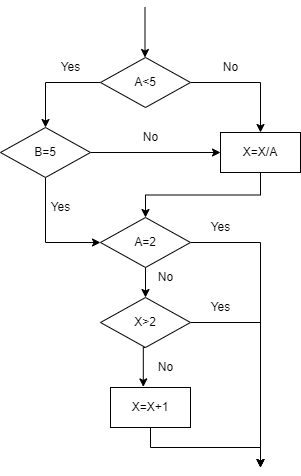

The diagram above was exported from draw.io. Its source (the exported page's mxGraphModel, read from the mxfile embedded in the PNG):
<mxGraphModel dx="1278" dy="547" grid="1" gridSize="10" guides="1" tooltips="1" connect="1" arrows="1" fold="1" page="1" pageScale="1" pageWidth="827" pageHeight="1169" math="0" shadow="0">
  <root>
    <mxCell id="0" />
    <mxCell id="1" parent="0" />
    <mxCell id="cNvbjeDcX9X64rsSt3BR-6" style="edgeStyle=orthogonalEdgeStyle;rounded=0;orthogonalLoop=1;jettySize=auto;html=1;exitX=0;exitY=0.5;exitDx=0;exitDy=0;entryX=0.5;entryY=0;entryDx=0;entryDy=0;" edge="1" parent="1" source="cNvbjeDcX9X64rsSt3BR-1" target="cNvbjeDcX9X64rsSt3BR-2">
      <mxGeometry relative="1" as="geometry" />
    </mxCell>
    <mxCell id="cNvbjeDcX9X64rsSt3BR-8" style="edgeStyle=orthogonalEdgeStyle;rounded=0;orthogonalLoop=1;jettySize=auto;html=1;exitX=1;exitY=0.5;exitDx=0;exitDy=0;entryX=0.5;entryY=0;entryDx=0;entryDy=0;" edge="1" parent="1" source="cNvbjeDcX9X64rsSt3BR-1" target="cNvbjeDcX9X64rsSt3BR-7">
      <mxGeometry relative="1" as="geometry" />
    </mxCell>
    <mxCell id="cNvbjeDcX9X64rsSt3BR-1" value="A&amp;lt;5" style="rhombus;whiteSpace=wrap;html=1;" vertex="1" parent="1">
      <mxGeometry x="240" y="80" width="90" height="50" as="geometry" />
    </mxCell>
    <mxCell id="cNvbjeDcX9X64rsSt3BR-10" style="edgeStyle=orthogonalEdgeStyle;rounded=0;orthogonalLoop=1;jettySize=auto;html=1;exitX=1;exitY=0.5;exitDx=0;exitDy=0;entryX=0;entryY=0.5;entryDx=0;entryDy=0;" edge="1" parent="1" source="cNvbjeDcX9X64rsSt3BR-2" target="cNvbjeDcX9X64rsSt3BR-7">
      <mxGeometry relative="1" as="geometry" />
    </mxCell>
    <mxCell id="cNvbjeDcX9X64rsSt3BR-13" style="edgeStyle=orthogonalEdgeStyle;rounded=0;orthogonalLoop=1;jettySize=auto;html=1;exitX=0.5;exitY=1;exitDx=0;exitDy=0;entryX=0;entryY=0.5;entryDx=0;entryDy=0;" edge="1" parent="1" source="cNvbjeDcX9X64rsSt3BR-2" target="cNvbjeDcX9X64rsSt3BR-3">
      <mxGeometry relative="1" as="geometry" />
    </mxCell>
    <mxCell id="cNvbjeDcX9X64rsSt3BR-2" value="B=5" style="rhombus;whiteSpace=wrap;html=1;" vertex="1" parent="1">
      <mxGeometry x="140" y="150" width="90" height="50" as="geometry" />
    </mxCell>
    <mxCell id="cNvbjeDcX9X64rsSt3BR-19" style="edgeStyle=orthogonalEdgeStyle;rounded=0;orthogonalLoop=1;jettySize=auto;html=1;exitX=0.5;exitY=1;exitDx=0;exitDy=0;entryX=0.5;entryY=0;entryDx=0;entryDy=0;" edge="1" parent="1" source="cNvbjeDcX9X64rsSt3BR-3" target="cNvbjeDcX9X64rsSt3BR-4">
      <mxGeometry relative="1" as="geometry" />
    </mxCell>
    <mxCell id="cNvbjeDcX9X64rsSt3BR-25" style="edgeStyle=orthogonalEdgeStyle;rounded=0;orthogonalLoop=1;jettySize=auto;html=1;exitX=1;exitY=0.5;exitDx=0;exitDy=0;" edge="1" parent="1" source="cNvbjeDcX9X64rsSt3BR-3">
      <mxGeometry relative="1" as="geometry">
        <mxPoint x="400" y="490" as="targetPoint" />
      </mxGeometry>
    </mxCell>
    <mxCell id="cNvbjeDcX9X64rsSt3BR-3" value="A=2" style="rhombus;whiteSpace=wrap;html=1;" vertex="1" parent="1">
      <mxGeometry x="240" y="240" width="90" height="50" as="geometry" />
    </mxCell>
    <mxCell id="cNvbjeDcX9X64rsSt3BR-22" style="edgeStyle=orthogonalEdgeStyle;rounded=0;orthogonalLoop=1;jettySize=auto;html=1;exitX=0.5;exitY=1;exitDx=0;exitDy=0;entryX=0.41;entryY=-0.015;entryDx=0;entryDy=0;entryPerimeter=0;" edge="1" parent="1" source="cNvbjeDcX9X64rsSt3BR-4" target="cNvbjeDcX9X64rsSt3BR-21">
      <mxGeometry relative="1" as="geometry" />
    </mxCell>
    <mxCell id="cNvbjeDcX9X64rsSt3BR-26" style="edgeStyle=orthogonalEdgeStyle;rounded=0;orthogonalLoop=1;jettySize=auto;html=1;exitX=1;exitY=0.5;exitDx=0;exitDy=0;" edge="1" parent="1" source="cNvbjeDcX9X64rsSt3BR-4">
      <mxGeometry relative="1" as="geometry">
        <mxPoint x="400" y="490" as="targetPoint" />
      </mxGeometry>
    </mxCell>
    <mxCell id="cNvbjeDcX9X64rsSt3BR-4" value="X&amp;gt;2" style="rhombus;whiteSpace=wrap;html=1;" vertex="1" parent="1">
      <mxGeometry x="240" y="320" width="90" height="50" as="geometry" />
    </mxCell>
    <mxCell id="cNvbjeDcX9X64rsSt3BR-5" value="" style="endArrow=classic;html=1;rounded=0;" edge="1" parent="1">
      <mxGeometry width="50" height="50" relative="1" as="geometry">
        <mxPoint x="284.5" y="30" as="sourcePoint" />
        <mxPoint x="284.5" y="80" as="targetPoint" />
      </mxGeometry>
    </mxCell>
    <mxCell id="cNvbjeDcX9X64rsSt3BR-29" style="edgeStyle=orthogonalEdgeStyle;rounded=0;orthogonalLoop=1;jettySize=auto;html=1;exitX=0.5;exitY=1;exitDx=0;exitDy=0;entryX=0.5;entryY=0;entryDx=0;entryDy=0;" edge="1" parent="1" source="cNvbjeDcX9X64rsSt3BR-7" target="cNvbjeDcX9X64rsSt3BR-3">
      <mxGeometry relative="1" as="geometry" />
    </mxCell>
    <mxCell id="cNvbjeDcX9X64rsSt3BR-7" value="X=X/A" style="rounded=0;whiteSpace=wrap;html=1;" vertex="1" parent="1">
      <mxGeometry x="360" y="155" width="80" height="40" as="geometry" />
    </mxCell>
    <mxCell id="cNvbjeDcX9X64rsSt3BR-9" value="No" style="text;html=1;align=center;verticalAlign=middle;resizable=0;points=[];autosize=1;strokeColor=none;fillColor=none;" vertex="1" parent="1">
      <mxGeometry x="355" y="80" width="30" height="20" as="geometry" />
    </mxCell>
    <mxCell id="cNvbjeDcX9X64rsSt3BR-11" value="No" style="text;html=1;align=center;verticalAlign=middle;resizable=0;points=[];autosize=1;strokeColor=none;fillColor=none;" vertex="1" parent="1">
      <mxGeometry x="275" y="150" width="30" height="20" as="geometry" />
    </mxCell>
    <mxCell id="cNvbjeDcX9X64rsSt3BR-12" value="Yes" style="text;html=1;align=center;verticalAlign=middle;resizable=0;points=[];autosize=1;strokeColor=none;fillColor=none;" vertex="1" parent="1">
      <mxGeometry x="195" y="80" width="30" height="20" as="geometry" />
    </mxCell>
    <mxCell id="cNvbjeDcX9X64rsSt3BR-14" value="Yes" style="text;html=1;align=center;verticalAlign=middle;resizable=0;points=[];autosize=1;strokeColor=none;fillColor=none;" vertex="1" parent="1">
      <mxGeometry x="185" y="220" width="30" height="20" as="geometry" />
    </mxCell>
    <mxCell id="cNvbjeDcX9X64rsSt3BR-18" value="No" style="text;html=1;align=center;verticalAlign=middle;resizable=0;points=[];autosize=1;strokeColor=none;fillColor=none;" vertex="1" parent="1">
      <mxGeometry x="290" y="290" width="30" height="20" as="geometry" />
    </mxCell>
    <mxCell id="cNvbjeDcX9X64rsSt3BR-20" value="No" style="text;html=1;align=center;verticalAlign=middle;resizable=0;points=[];autosize=1;strokeColor=none;fillColor=none;" vertex="1" parent="1">
      <mxGeometry x="290" y="380" width="30" height="20" as="geometry" />
    </mxCell>
    <mxCell id="cNvbjeDcX9X64rsSt3BR-24" style="edgeStyle=orthogonalEdgeStyle;rounded=0;orthogonalLoop=1;jettySize=auto;html=1;exitX=0.5;exitY=1;exitDx=0;exitDy=0;" edge="1" parent="1" source="cNvbjeDcX9X64rsSt3BR-21">
      <mxGeometry relative="1" as="geometry">
        <mxPoint x="400" y="490" as="targetPoint" />
      </mxGeometry>
    </mxCell>
    <mxCell id="cNvbjeDcX9X64rsSt3BR-21" value="X=X+1" style="rounded=0;whiteSpace=wrap;html=1;" vertex="1" parent="1">
      <mxGeometry x="250" y="410" width="80" height="40" as="geometry" />
    </mxCell>
    <mxCell id="cNvbjeDcX9X64rsSt3BR-27" value="Yes" style="text;html=1;align=center;verticalAlign=middle;resizable=0;points=[];autosize=1;strokeColor=none;fillColor=none;" vertex="1" parent="1">
      <mxGeometry x="345" y="240" width="30" height="20" as="geometry" />
    </mxCell>
    <mxCell id="cNvbjeDcX9X64rsSt3BR-28" value="Yes" style="text;html=1;align=center;verticalAlign=middle;resizable=0;points=[];autosize=1;strokeColor=none;fillColor=none;" vertex="1" parent="1">
      <mxGeometry x="345" y="320" width="30" height="20" as="geometry" />
    </mxCell>
  </root>
</mxGraphModel>